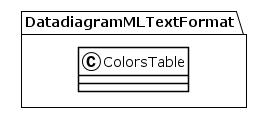

The diagram above was rendered by PlantUML. Its source (embedded in the PNG):
@startuml
!theme plain
package DatadiagramMLTextFormat {
class ColorsTable {
}
}
@enduml